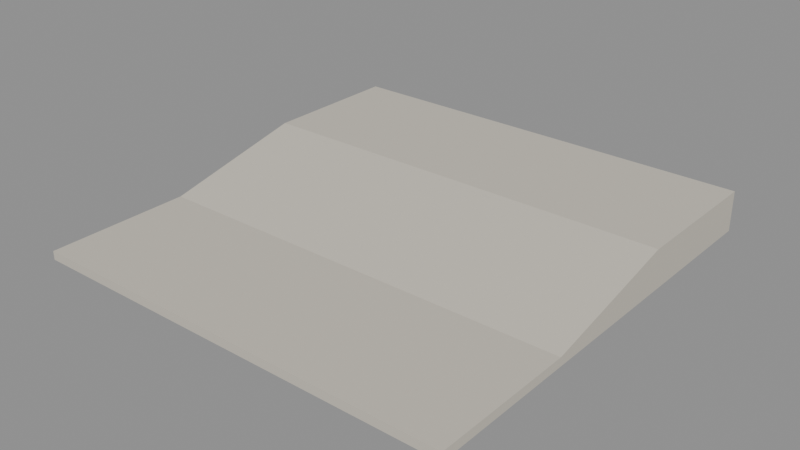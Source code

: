 # Source: napkin.blend  (saved by Blender 4.0.36; exported with 4.5.12 LTS)
import bpy
from mathutils import Matrix  # noqa: F401  (used for matrix-valued properties, if any)

bpy.ops.wm.read_factory_settings(use_empty=True)
scene = bpy.context.scene
scene.name = 'Scene'

# ---- materials (node trees are filled in below, after node groups)
mat_prop_napkin_cloth = bpy.data.materials.new('Prop_napkin_cloth')
mat_prop_napkin_cloth.use_transparent_shadow = False
mat_prop_napkin_cloth.diffuse_color = (0.6, 0.56, 0.48, 1.0)

# ---- material node trees
mat_prop_napkin_cloth.use_nodes = True; mat_prop_napkin_cloth.node_tree.nodes.clear()
_N = mat_prop_napkin_cloth.node_tree.nodes; _L = mat_prop_napkin_cloth.node_tree.links
n0 = _N.new('ShaderNodeBsdfPrincipled'); n0.name = 'Principled BSDF'; n0.location = (10, 300)
n0.inputs[0].default_value = (0.6, 0.56, 0.48, 1.0)
n0.inputs[2].default_value = 0.9
n0.inputs[3].default_value = 1.45
n1 = _N.new('ShaderNodeOutputMaterial'); n1.name = 'Material Output'; n1.location = (300, 300)
_L.new(n0.outputs[0], n1.inputs[0])
n1.is_active_output = True

# ---- meshes
me_napkin_mesh = bpy.data.meshes.new('napkin_Mesh')
me_napkin_mesh.from_pydata([(-0.075, -0.075, -0.004), (-0.075, -0.075, -0.007), (-0.05, -0.075, -0.004), (-0.05, -0.075, -0.007), (-0.025, -0.075, -0.004), (-0.025, -0.075, -0.007), (0.0, -0.075, -0.004), (0.0, -0.075, -0.007), (0.025, -0.075, -0.004), (0.025, -0.075, -0.007), (0.05, -0.075, -0.004), (0.05, -0.075, -0.007), (0.075, -0.075, -0.004), (0.075, -0.075, -0.007), (-0.075, -0.05, -0.004), (-0.075, -0.05, -0.007), (-0.05, -0.05, -0.004), (-0.05, -0.05, -0.007), (-0.025, -0.05, -0.004), (-0.025, -0.05, -0.007), (0.0, -0.05, -0.004), (0.0, -0.05, -0.007), (0.025, -0.05, -0.004), (0.025, -0.05, -0.007), (0.05, -0.05, -0.004), (0.05, -0.05, -0.007), (0.075, -0.05, -0.004), (0.075, -0.05, -0.007), (-0.075, -0.025, -0.004), (-0.075, -0.025, -0.007), (-0.05, -0.025, -0.004), (-0.05, -0.025, -0.007), (-0.025, -0.025, -0.004), (-0.025, -0.025, -0.007), (0.0, -0.025, -0.004), (0.0, -0.025, -0.007), (0.025, -0.025, -0.004), (0.025, -0.025, -0.007), (0.05, -0.025, -0.004), (0.05, -0.025, -0.007), (0.075, -0.025, -0.004), (0.075, -0.025, -0.007), (-0.075, 0.0, 0.0015), (-0.075, 0.0, -0.007), (-0.05, 0.0, 0.0015), (-0.05, 0.0, -0.007), (-0.025, 0.0, 0.0015), (-0.025, 0.0, -0.007), (0.0, 0.0, 0.0015), (0.0, 0.0, -0.007), (0.025, 0.0, 0.0015), (0.025, 0.0, -0.007), (0.05, 0.0, 0.0015), (0.05, 0.0, -0.007), (0.075, 0.0, 0.0015), (0.075, 0.0, -0.007), (-0.075, 0.025, 0.007), (-0.075, 0.025, -0.007), (-0.05, 0.025, 0.007), (-0.05, 0.025, -0.007), (-0.025, 0.025, 0.007), (-0.025, 0.025, -0.007), (0.0, 0.025, 0.007), (0.0, 0.025, -0.007), (0.025, 0.025, 0.007), (0.025, 0.025, -0.007), (0.05, 0.025, 0.007), (0.05, 0.025, -0.007), (0.075, 0.025, 0.007), (0.075, 0.025, -0.007), (-0.075, 0.05, 0.007), (-0.075, 0.05, -0.007), (-0.05, 0.05, 0.007), (-0.05, 0.05, -0.007), (-0.025, 0.05, 0.007), (-0.025, 0.05, -0.007), (0.0, 0.05, 0.007), (0.0, 0.05, -0.007), (0.025, 0.05, 0.007), (0.025, 0.05, -0.007), (0.05, 0.05, 0.007), (0.05, 0.05, -0.007), (0.075, 0.05, 0.007), (0.075, 0.05, -0.007), (-0.075, 0.075, 0.007), (-0.075, 0.075, -0.007), (-0.05, 0.075, 0.007), (-0.05, 0.075, -0.007), (-0.025, 0.075, 0.007), (-0.025, 0.075, -0.007), (0.0, 0.075, 0.007), (0.0, 0.075, -0.007), (0.025, 0.075, 0.007), (0.025, 0.075, -0.007), (0.05, 0.075, 0.007), (0.05, 0.075, -0.007), (0.075, 0.075, 0.007), (0.075, 0.075, -0.007)], [], [(0, 16, 14), (1, 17, 3), (2, 18, 16), (3, 19, 5), (4, 20, 18), (5, 21, 7), (6, 22, 20), (7, 23, 9), (8, 24, 22), (9, 25, 11), (10, 26, 24), (11, 27, 13), (14, 30, 28), (15, 31, 17), (16, 32, 30), (17, 33, 19), (18, 34, 32), (19, 35, 21), (20, 36, 34), (21, 37, 23), (22, 38, 36), (23, 39, 25), (24, 40, 38), (25, 41, 27), (28, 44, 42), (29, 45, 31), (30, 46, 44), (31, 47, 33), (32, 48, 46), (33, 49, 35), (34, 50, 48), (35, 51, 37), (36, 52, 50), (37, 53, 39), (38, 54, 52), (39, 55, 41), (42, 58, 56), (43, 59, 45), (44, 60, 58), (45, 61, 47), (46, 62, 60), (47, 63, 49), (48, 64, 62), (49, 65, 51), (50, 66, 64), (51, 67, 53), (52, 68, 66), (53, 69, 55), (56, 72, 70), (57, 73, 59), (58, 74, 72), (59, 75, 61), (60, 76, 74), (61, 77, 63), (62, 78, 76), (63, 79, 65), (64, 80, 78), (65, 81, 67), (66, 82, 80), (67, 83, 69), (70, 86, 84), (71, 87, 73), (72, 88, 86), (73, 89, 75), (74, 90, 88), (75, 91, 77), (76, 92, 90), (77, 93, 79), (78, 94, 92), (79, 95, 81), (80, 96, 94), (81, 97, 83), (0, 3, 2), (86, 85, 84), (2, 5, 4), (88, 87, 86), (4, 7, 6), (90, 89, 88), (6, 9, 8), (92, 91, 90), (8, 11, 10), (94, 93, 92), (10, 13, 12), (96, 95, 94), (0, 15, 1), (12, 27, 26), (14, 29, 15), (26, 41, 40), (28, 43, 29), (40, 55, 54), (42, 57, 43), (54, 69, 68), (56, 71, 57), (68, 83, 82), (70, 85, 71), (82, 97, 96), (0, 2, 16), (1, 15, 17), (2, 4, 18), (3, 17, 19), (4, 6, 20), (5, 19, 21), (6, 8, 22), (7, 21, 23), (8, 10, 24), (9, 23, 25), (10, 12, 26), (11, 25, 27), (14, 16, 30), (15, 29, 31), (16, 18, 32), (17, 31, 33), (18, 20, 34), (19, 33, 35), (20, 22, 36), (21, 35, 37), (22, 24, 38), (23, 37, 39), (24, 26, 40), (25, 39, 41), (28, 30, 44), (29, 43, 45), (30, 32, 46), (31, 45, 47), (32, 34, 48), (33, 47, 49), (34, 36, 50), (35, 49, 51), (36, 38, 52), (37, 51, 53), (38, 40, 54), (39, 53, 55), (42, 44, 58), (43, 57, 59), (44, 46, 60), (45, 59, 61), (46, 48, 62), (47, 61, 63), (48, 50, 64), (49, 63, 65), (50, 52, 66), (51, 65, 67), (52, 54, 68), (53, 67, 69), (56, 58, 72), (57, 71, 73), (58, 60, 74), (59, 73, 75), (60, 62, 76), (61, 75, 77), (62, 64, 78), (63, 77, 79), (64, 66, 80), (65, 79, 81), (66, 68, 82), (67, 81, 83), (70, 72, 86), (71, 85, 87), (72, 74, 88), (73, 87, 89), (74, 76, 90), (75, 89, 91), (76, 78, 92), (77, 91, 93), (78, 80, 94), (79, 93, 95), (80, 82, 96), (81, 95, 97), (0, 1, 3), (86, 87, 85), (2, 3, 5), (88, 89, 87), (4, 5, 7), (90, 91, 89), (6, 7, 9), (92, 93, 91), (8, 9, 11), (94, 95, 93), (10, 11, 13), (96, 97, 95), (0, 14, 15), (12, 13, 27), (14, 28, 29), (26, 27, 41), (28, 42, 43), (40, 41, 55), (42, 56, 57), (54, 55, 69), (56, 70, 71), (68, 69, 83), (70, 84, 85), (82, 83, 97)])
me_napkin_mesh.materials.append(mat_prop_napkin_cloth)
me_napkin_mesh.update()

# ---- objects
ob_napkin = bpy.data.objects.new('napkin', me_napkin_mesh)

# ---- transforms, parenting, visibility, modifiers, constraints
ob_napkin.location = (0.0, 0.0, 0.0)

# ---- collection membership
scene.collection.objects.link(ob_napkin)

# ---- scene / render settings (as saved in the file)
scene.frame_start = 1; scene.frame_end = 250; scene.frame_set(1)
scene.render.engine = 'BLENDER_EEVEE_NEXT'
scene.cycles.sampling_pattern = 'TABULATED_SOBOL'
bpy.context.view_layer.update()

# ---- added for rendering (the .blend has no active camera and no usable light): camera, sun + grey world if the file has none
cam_auto = bpy.data.cameras.new('AutoCamera')
cam_auto.lens = 50.0
cam_auto.sensor_width = 36.0
cam_auto.clip_end = 1000.0
ob_auto_camera = bpy.data.objects.new('AutoCamera', cam_auto)
scene.collection.objects.link(ob_auto_camera)
ob_auto_camera.location = (0.196697, -0.236036, 0.157357)
ob_auto_camera.rotation_euler = (1.09748, -7.21219e-08, 0.694738)
scene.camera = ob_auto_camera
light_auto_sun = bpy.data.lights.new('AutoSun', 'SUN')
light_auto_sun.energy = 3.0
light_auto_sun.angle = 0.0523599
ob_auto_sun = bpy.data.objects.new('AutoSun', light_auto_sun)
scene.collection.objects.link(ob_auto_sun)
ob_auto_sun.rotation_euler = (0.872665, 0.174533, 0.523599)
if scene.world is None:
    world_auto = bpy.data.worlds.new('AutoWorld')
    world_auto.color = (0.3, 0.3, 0.3)
    scene.world = world_auto
bpy.context.view_layer.update()

